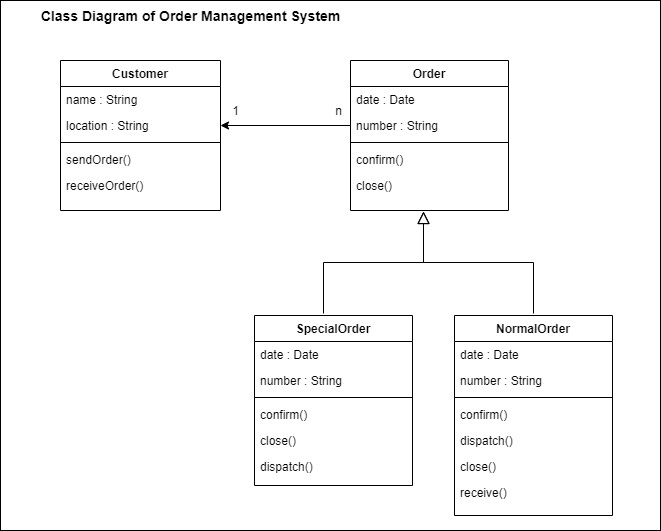

The diagram above was exported from draw.io. Its source (the exported page's mxGraphModel, read from the mxfile embedded in the PNG):
<mxGraphModel dx="868" dy="433" grid="1" gridSize="10" guides="1" tooltips="1" connect="1" arrows="1" fold="1" page="1" pageScale="1" pageWidth="827" pageHeight="1169" math="0" shadow="0">
  <root>
    <mxCell id="0" />
    <mxCell id="1" parent="0" />
    <mxCell id="2" value="" style="endArrow=block;endSize=10;endFill=0;shadow=0;strokeWidth=1;rounded=0;edgeStyle=elbowEdgeStyle;elbow=vertical;" edge="1" parent="1">
      <mxGeometry width="160" relative="1" as="geometry">
        <mxPoint x="483" y="383" as="sourcePoint" />
        <mxPoint x="583" y="281" as="targetPoint" />
      </mxGeometry>
    </mxCell>
    <mxCell id="3" value="" style="endArrow=block;endSize=10;endFill=0;shadow=0;strokeWidth=1;rounded=0;edgeStyle=elbowEdgeStyle;elbow=vertical;" edge="1" parent="1">
      <mxGeometry width="160" relative="1" as="geometry">
        <mxPoint x="693" y="383" as="sourcePoint" />
        <mxPoint x="583" y="281" as="targetPoint" />
      </mxGeometry>
    </mxCell>
    <mxCell id="4" value="n" style="resizable=0;align=right;verticalAlign=bottom;labelBackgroundColor=none;fontSize=12;" connectable="0" vertex="1" parent="1">
      <mxGeometry x="483" y="190" as="geometry">
        <mxPoint x="20" y="-1" as="offset" />
      </mxGeometry>
    </mxCell>
    <mxCell id="5" value="Order" style="swimlane;fontStyle=1;align=center;verticalAlign=top;childLayout=stackLayout;horizontal=1;startSize=26;horizontalStack=0;resizeParent=1;resizeLast=0;collapsible=1;marginBottom=0;rounded=0;shadow=0;strokeWidth=1;" vertex="1" parent="1">
      <mxGeometry x="510" y="130" width="158" height="150" as="geometry">
        <mxRectangle x="550" y="140" width="160" height="26" as="alternateBounds" />
      </mxGeometry>
    </mxCell>
    <mxCell id="6" value="date : Date" style="text;align=left;verticalAlign=top;spacingLeft=4;spacingRight=4;overflow=hidden;rotatable=0;points=[[0,0.5],[1,0.5]];portConstraint=eastwest;" vertex="1" parent="5">
      <mxGeometry y="26" width="158" height="26" as="geometry" />
    </mxCell>
    <mxCell id="7" value="number : String" style="text;align=left;verticalAlign=top;spacingLeft=4;spacingRight=4;overflow=hidden;rotatable=0;points=[[0,0.5],[1,0.5]];portConstraint=eastwest;rounded=0;shadow=0;html=0;" vertex="1" parent="5">
      <mxGeometry y="52" width="158" height="26" as="geometry" />
    </mxCell>
    <mxCell id="8" value="" style="line;html=1;strokeWidth=1;align=left;verticalAlign=middle;spacingTop=-1;spacingLeft=3;spacingRight=3;rotatable=0;labelPosition=right;points=[];portConstraint=eastwest;" vertex="1" parent="5">
      <mxGeometry y="78" width="158" height="8" as="geometry" />
    </mxCell>
    <mxCell id="9" value="confirm()" style="text;align=left;verticalAlign=top;spacingLeft=4;spacingRight=4;overflow=hidden;rotatable=0;points=[[0,0.5],[1,0.5]];portConstraint=eastwest;" vertex="1" parent="5">
      <mxGeometry y="86" width="158" height="26" as="geometry" />
    </mxCell>
    <mxCell id="10" value="close()" style="text;align=left;verticalAlign=top;spacingLeft=4;spacingRight=4;overflow=hidden;rotatable=0;points=[[0,0.5],[1,0.5]];portConstraint=eastwest;" vertex="1" parent="5">
      <mxGeometry y="112" width="158" height="26" as="geometry" />
    </mxCell>
    <mxCell id="11" value="Customer" style="swimlane;fontStyle=1;align=center;verticalAlign=top;childLayout=stackLayout;horizontal=1;startSize=26;horizontalStack=0;resizeParent=1;resizeLast=0;collapsible=1;marginBottom=0;rounded=0;shadow=0;strokeWidth=1;" vertex="1" parent="1">
      <mxGeometry x="220" y="130" width="160" height="150" as="geometry">
        <mxRectangle x="230" y="140" width="160" height="26" as="alternateBounds" />
      </mxGeometry>
    </mxCell>
    <mxCell id="12" value="name : String" style="text;align=left;verticalAlign=top;spacingLeft=4;spacingRight=4;overflow=hidden;rotatable=0;points=[[0,0.5],[1,0.5]];portConstraint=eastwest;" vertex="1" parent="11">
      <mxGeometry y="26" width="160" height="26" as="geometry" />
    </mxCell>
    <mxCell id="13" value="location : String" style="text;align=left;verticalAlign=top;spacingLeft=4;spacingRight=4;overflow=hidden;rotatable=0;points=[[0,0.5],[1,0.5]];portConstraint=eastwest;rounded=0;shadow=0;html=0;" vertex="1" parent="11">
      <mxGeometry y="52" width="160" height="26" as="geometry" />
    </mxCell>
    <mxCell id="14" value="" style="line;html=1;strokeWidth=1;align=left;verticalAlign=middle;spacingTop=-1;spacingLeft=3;spacingRight=3;rotatable=0;labelPosition=right;points=[];portConstraint=eastwest;" vertex="1" parent="11">
      <mxGeometry y="78" width="160" height="8" as="geometry" />
    </mxCell>
    <mxCell id="15" value="sendOrder()" style="text;align=left;verticalAlign=top;spacingLeft=4;spacingRight=4;overflow=hidden;rotatable=0;points=[[0,0.5],[1,0.5]];portConstraint=eastwest;" vertex="1" parent="11">
      <mxGeometry y="86" width="160" height="26" as="geometry" />
    </mxCell>
    <mxCell id="16" value="receiveOrder()" style="text;align=left;verticalAlign=top;spacingLeft=4;spacingRight=4;overflow=hidden;rotatable=0;points=[[0,0.5],[1,0.5]];portConstraint=eastwest;" vertex="1" parent="11">
      <mxGeometry y="112" width="160" height="26" as="geometry" />
    </mxCell>
    <mxCell id="17" value="" style="endArrow=classic;html=1;entryX=1;entryY=0.5;entryDx=0;entryDy=0;exitX=0;exitY=0.5;exitDx=0;exitDy=0;" edge="1" source="7" target="13" parent="1">
      <mxGeometry width="50" height="50" relative="1" as="geometry">
        <mxPoint x="490" y="212" as="sourcePoint" />
        <mxPoint x="380" y="212.00400000000002" as="targetPoint" />
      </mxGeometry>
    </mxCell>
    <mxCell id="18" value="1" style="resizable=0;align=right;verticalAlign=bottom;labelBackgroundColor=none;fontSize=12;" connectable="0" vertex="1" parent="1">
      <mxGeometry x="380" y="190" as="geometry">
        <mxPoint x="20" y="-1" as="offset" />
      </mxGeometry>
    </mxCell>
    <mxCell id="19" value="SpecialOrder" style="swimlane;fontStyle=1;align=center;verticalAlign=top;childLayout=stackLayout;horizontal=1;startSize=26;horizontalStack=0;resizeParent=1;resizeLast=0;collapsible=1;marginBottom=0;rounded=0;shadow=0;strokeWidth=1;" vertex="1" parent="1">
      <mxGeometry x="414" y="385" width="158" height="170" as="geometry">
        <mxRectangle x="410" y="440" width="160" height="26" as="alternateBounds" />
      </mxGeometry>
    </mxCell>
    <mxCell id="20" value="date : Date" style="text;align=left;verticalAlign=top;spacingLeft=4;spacingRight=4;overflow=hidden;rotatable=0;points=[[0,0.5],[1,0.5]];portConstraint=eastwest;" vertex="1" parent="19">
      <mxGeometry y="26" width="158" height="26" as="geometry" />
    </mxCell>
    <mxCell id="21" value="number : String" style="text;align=left;verticalAlign=top;spacingLeft=4;spacingRight=4;overflow=hidden;rotatable=0;points=[[0,0.5],[1,0.5]];portConstraint=eastwest;rounded=0;shadow=0;html=0;" vertex="1" parent="19">
      <mxGeometry y="52" width="158" height="26" as="geometry" />
    </mxCell>
    <mxCell id="22" value="" style="line;html=1;strokeWidth=1;align=left;verticalAlign=middle;spacingTop=-1;spacingLeft=3;spacingRight=3;rotatable=0;labelPosition=right;points=[];portConstraint=eastwest;" vertex="1" parent="19">
      <mxGeometry y="78" width="158" height="8" as="geometry" />
    </mxCell>
    <mxCell id="23" value="confirm()" style="text;align=left;verticalAlign=top;spacingLeft=4;spacingRight=4;overflow=hidden;rotatable=0;points=[[0,0.5],[1,0.5]];portConstraint=eastwest;" vertex="1" parent="19">
      <mxGeometry y="86" width="158" height="26" as="geometry" />
    </mxCell>
    <mxCell id="24" value="close()" style="text;align=left;verticalAlign=top;spacingLeft=4;spacingRight=4;overflow=hidden;rotatable=0;points=[[0,0.5],[1,0.5]];portConstraint=eastwest;" vertex="1" parent="19">
      <mxGeometry y="112" width="158" height="26" as="geometry" />
    </mxCell>
    <mxCell id="25" value="dispatch()" style="text;align=left;verticalAlign=top;spacingLeft=4;spacingRight=4;overflow=hidden;rotatable=0;points=[[0,0.5],[1,0.5]];portConstraint=eastwest;" vertex="1" parent="19">
      <mxGeometry y="138" width="158" height="26" as="geometry" />
    </mxCell>
    <mxCell id="26" value="NormalOrder" style="swimlane;fontStyle=1;align=center;verticalAlign=top;childLayout=stackLayout;horizontal=1;startSize=26;horizontalStack=0;resizeParent=1;resizeLast=0;collapsible=1;marginBottom=0;rounded=0;shadow=0;strokeWidth=1;" vertex="1" parent="1">
      <mxGeometry x="614" y="385" width="158" height="200" as="geometry">
        <mxRectangle x="550" y="140" width="160" height="26" as="alternateBounds" />
      </mxGeometry>
    </mxCell>
    <mxCell id="27" value="date : Date" style="text;align=left;verticalAlign=top;spacingLeft=4;spacingRight=4;overflow=hidden;rotatable=0;points=[[0,0.5],[1,0.5]];portConstraint=eastwest;" vertex="1" parent="26">
      <mxGeometry y="26" width="158" height="26" as="geometry" />
    </mxCell>
    <mxCell id="28" value="number : String" style="text;align=left;verticalAlign=top;spacingLeft=4;spacingRight=4;overflow=hidden;rotatable=0;points=[[0,0.5],[1,0.5]];portConstraint=eastwest;rounded=0;shadow=0;html=0;" vertex="1" parent="26">
      <mxGeometry y="52" width="158" height="26" as="geometry" />
    </mxCell>
    <mxCell id="29" value="" style="line;html=1;strokeWidth=1;align=left;verticalAlign=middle;spacingTop=-1;spacingLeft=3;spacingRight=3;rotatable=0;labelPosition=right;points=[];portConstraint=eastwest;" vertex="1" parent="26">
      <mxGeometry y="78" width="158" height="8" as="geometry" />
    </mxCell>
    <mxCell id="30" value="confirm()" style="text;align=left;verticalAlign=top;spacingLeft=4;spacingRight=4;overflow=hidden;rotatable=0;points=[[0,0.5],[1,0.5]];portConstraint=eastwest;" vertex="1" parent="26">
      <mxGeometry y="86" width="158" height="26" as="geometry" />
    </mxCell>
    <mxCell id="31" value="dispatch()" style="text;align=left;verticalAlign=top;spacingLeft=4;spacingRight=4;overflow=hidden;rotatable=0;points=[[0,0.5],[1,0.5]];portConstraint=eastwest;" vertex="1" parent="26">
      <mxGeometry y="112" width="158" height="26" as="geometry" />
    </mxCell>
    <mxCell id="32" value="close()" style="text;align=left;verticalAlign=top;spacingLeft=4;spacingRight=4;overflow=hidden;rotatable=0;points=[[0,0.5],[1,0.5]];portConstraint=eastwest;" vertex="1" parent="26">
      <mxGeometry y="138" width="158" height="26" as="geometry" />
    </mxCell>
    <mxCell id="33" value="receive()" style="text;align=left;verticalAlign=top;spacingLeft=4;spacingRight=4;overflow=hidden;rotatable=0;points=[[0,0.5],[1,0.5]];portConstraint=eastwest;" vertex="1" parent="26">
      <mxGeometry y="164" width="158" height="26" as="geometry" />
    </mxCell>
    <mxCell id="34" value="&lt;font style=&quot;font-size: 14px&quot;&gt;&lt;b&gt;Class Diagram of Order Management System&lt;/b&gt;&lt;/font&gt;" style="text;html=1;align=center;verticalAlign=middle;resizable=0;points=[];autosize=1;" vertex="1" parent="1">
      <mxGeometry x="190" y="75" width="320" height="20" as="geometry" />
    </mxCell>
    <mxCell id="35" value="" style="rounded=0;whiteSpace=wrap;html=1;fillColor=none;" vertex="1" parent="1">
      <mxGeometry x="160" y="70" width="660" height="530" as="geometry" />
    </mxCell>
  </root>
</mxGraphModel>